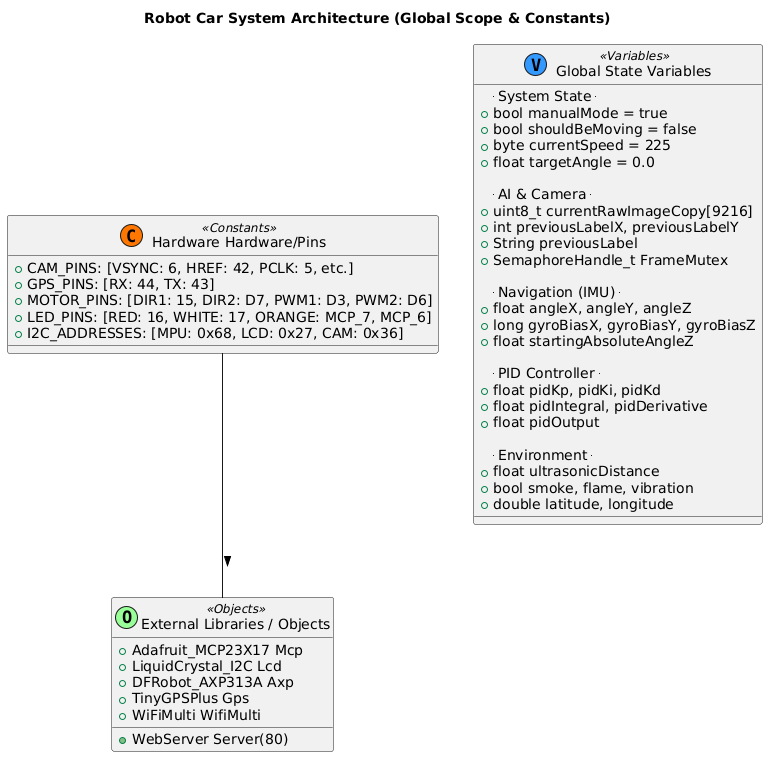

The diagram above was rendered by PlantUML. Its source (embedded in the PNG):
@startuml
title Robot Car System Architecture (Global Scope & Constants)

class "Hardware Hardware/Pins" <<(C,#FF7700) Constants>> {
    + CAM_PINS: [VSYNC: 6, HREF: 42, PCLK: 5, etc.]
    + GPS_PINS: [RX: 44, TX: 43]
    + MOTOR_PINS: [DIR1: 15, DIR2: D7, PWM1: D3, PWM2: D6]
    + LED_PINS: [RED: 16, WHITE: 17, ORANGE: MCP_7, MCP_6]
    + I2C_ADDRESSES: [MPU: 0x68, LCD: 0x27, CAM: 0x36]
}

class "Global State Variables" <<(V,#3399FF) Variables>> {
    {field} -- System State --
    + bool manualMode = true
    + bool shouldBeMoving = false
    + byte currentSpeed = 225
    + float targetAngle = 0.0
    
    {field} -- AI & Camera --
    + uint8_t currentRawImageCopy[9216]
    + int previousLabelX, previousLabelY
    + String previousLabel
    + SemaphoreHandle_t FrameMutex
    
    {field} -- Navigation (IMU) --
    + float angleX, angleY, angleZ
    + long gyroBiasX, gyroBiasY, gyroBiasZ
    + float startingAbsoluteAngleZ
    
    {field} -- PID Controller --
    + float pidKp, pidKi, pidKd
    + float pidIntegral, pidDerivative
    + float pidOutput
    
    {field} -- Environment --
    + float ultrasonicDistance
    + bool smoke, flame, vibration
    + double latitude, longitude
}

class "External Libraries / Objects" <<(O,#99FF99) Objects>> {
    + WebServer Server(80)
    + Adafruit_MCP23X17 Mcp
    + LiquidCrystal_I2C Lcd
    + DFRobot_AXP313A Axp
    + TinyGPSPlus Gps
    + WiFiMulti WifiMulti
}


"Hardware Hardware/Pins" -- "External Libraries / Objects" : >
@enduml